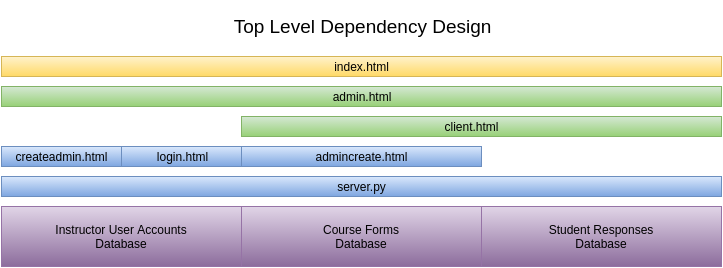

The diagram above was exported from draw.io. Its source (the exported page's mxGraphModel, read from the mxfile embedded in the PNG):
<mxGraphModel dx="800" dy="487" grid="1" gridSize="10" guides="1" tooltips="1" connect="1" arrows="1" fold="1" page="1" pageScale="1" pageWidth="826" pageHeight="1169" background="#ffffff" math="0" shadow="0">
  <root>
    <mxCell id="0" />
    <mxCell id="1" parent="0" />
    <mxCell id="16" value="" style="whiteSpace=wrap;html=1;plain-green" vertex="1" parent="1">
      <mxGeometry x="280" y="150" width="480" height="20" as="geometry" />
    </mxCell>
    <mxCell id="23" value="" style="whiteSpace=wrap;html=1;plain-blue" vertex="1" parent="1">
      <mxGeometry x="40" y="180" width="120" height="20" as="geometry" />
    </mxCell>
    <mxCell id="37" value="" style="whiteSpace=wrap;html=1;plain-blue" vertex="1" parent="1">
      <mxGeometry x="40" y="210" width="720" height="20" as="geometry" />
    </mxCell>
    <mxCell id="2" value="" style="whiteSpace=wrap;html=1;plain-purple" vertex="1" parent="1">
      <mxGeometry x="40" y="240" width="240" height="60" as="geometry" />
    </mxCell>
    <mxCell id="4" value="Instructor User Accounts Database" style="text;html=1;strokeColor=none;fillColor=none;align=center;verticalAlign=middle;whiteSpace=wrap;overflow=hidden;" vertex="1" parent="1">
      <mxGeometry x="80" y="250" width="160" height="40" as="geometry" />
    </mxCell>
    <mxCell id="5" value="" style="whiteSpace=wrap;html=1;plain-purple" vertex="1" parent="1">
      <mxGeometry x="280" y="240" width="240" height="60" as="geometry" />
    </mxCell>
    <mxCell id="6" value="" style="whiteSpace=wrap;html=1;plain-purple" vertex="1" parent="1">
      <mxGeometry x="520" y="240" width="240" height="60" as="geometry" />
    </mxCell>
    <mxCell id="7" value="Course Forms Database" style="text;html=1;strokeColor=none;fillColor=none;align=center;verticalAlign=middle;whiteSpace=wrap;overflow=hidden;" vertex="1" parent="1">
      <mxGeometry x="350" y="250" width="100" height="40" as="geometry" />
    </mxCell>
    <mxCell id="8" value="Student Responses Database" style="text;html=1;strokeColor=none;fillColor=none;align=center;verticalAlign=middle;whiteSpace=wrap;overflow=hidden;" vertex="1" parent="1">
      <mxGeometry x="580" y="250" width="120" height="40" as="geometry" />
    </mxCell>
    <mxCell id="10" value="" style="whiteSpace=wrap;html=1;plain-blue" vertex="1" parent="1">
      <mxGeometry x="160" y="180" width="120" height="20" as="geometry" />
    </mxCell>
    <mxCell id="13" style="edgeStyle=orthogonalEdgeStyle;rounded=0;html=1;exitX=0.5;exitY=1;jettySize=auto;orthogonalLoop=1;" edge="1" parent="1" source="17" target="10">
      <mxGeometry relative="1" as="geometry" />
    </mxCell>
    <mxCell id="11" value="server.py" style="text;html=1;strokeColor=none;fillColor=none;align=center;verticalAlign=middle;whiteSpace=wrap;overflow=hidden;" vertex="1" parent="1">
      <mxGeometry x="350" y="210" width="100" height="20" as="geometry" />
    </mxCell>
    <mxCell id="15" value="client.html" style="text;html=1;strokeColor=none;fillColor=none;align=center;verticalAlign=middle;whiteSpace=wrap;overflow=hidden;" vertex="1" parent="1">
      <mxGeometry x="460" y="150" width="100" height="20" as="geometry" />
    </mxCell>
    <mxCell id="18" value="" style="whiteSpace=wrap;html=1;plain-yellow" vertex="1" parent="1">
      <mxGeometry x="40" y="90" width="720" height="20" as="geometry" />
    </mxCell>
    <mxCell id="19" value="createadmin.html" style="text;html=1;strokeColor=none;fillColor=none;align=center;verticalAlign=middle;whiteSpace=wrap;overflow=hidden;" vertex="1" parent="1">
      <mxGeometry x="50" y="180" width="100" height="20" as="geometry" />
    </mxCell>
    <mxCell id="21" value="admin.html" style="whiteSpace=wrap;html=1;plain-green" vertex="1" parent="1">
      <mxGeometry x="40" y="120" width="720" height="20" as="geometry" />
    </mxCell>
    <mxCell id="22" value="" style="whiteSpace=wrap;html=1;plain-blue" vertex="1" parent="1">
      <mxGeometry x="280" y="180" width="240" height="20" as="geometry" />
    </mxCell>
    <mxCell id="24" value="admincreate.html" style="text;html=1;strokeColor=none;fillColor=none;align=center;verticalAlign=middle;whiteSpace=wrap;overflow=hidden;" vertex="1" parent="1">
      <mxGeometry x="350" y="180" width="100" height="20" as="geometry" />
    </mxCell>
    <mxCell id="25" value="index.html" style="text;html=1;strokeColor=none;fillColor=none;align=center;verticalAlign=middle;whiteSpace=wrap;overflow=hidden;" vertex="1" parent="1">
      <mxGeometry x="350" y="90" width="100" height="20" as="geometry" />
    </mxCell>
    <mxCell id="17" value="login.html" style="text;html=1;strokeColor=none;fillColor=none;align=center;verticalAlign=middle;whiteSpace=wrap;overflow=hidden;" vertex="1" parent="1">
      <mxGeometry x="190" y="180" width="60" height="20" as="geometry" />
    </mxCell>
    <mxCell id="41" style="edgeStyle=orthogonalEdgeStyle;rounded=0;html=1;exitX=0.5;exitY=1;jettySize=auto;orthogonalLoop=1;" edge="1" parent="1" source="10" target="17">
      <mxGeometry relative="1" as="geometry">
        <mxPoint x="220" y="200" as="sourcePoint" />
        <mxPoint x="220" y="200" as="targetPoint" />
      </mxGeometry>
    </mxCell>
    <mxCell id="44" value="&lt;font style=&quot;font-size: 19px&quot;&gt;Top Level Dependency Design&lt;/font&gt;" style="text;html=1;strokeColor=none;fillColor=none;align=center;verticalAlign=middle;whiteSpace=wrap;overflow=hidden;" vertex="1" parent="1">
      <mxGeometry x="260" y="35" width="280" height="50" as="geometry" />
    </mxCell>
  </root>
</mxGraphModel>